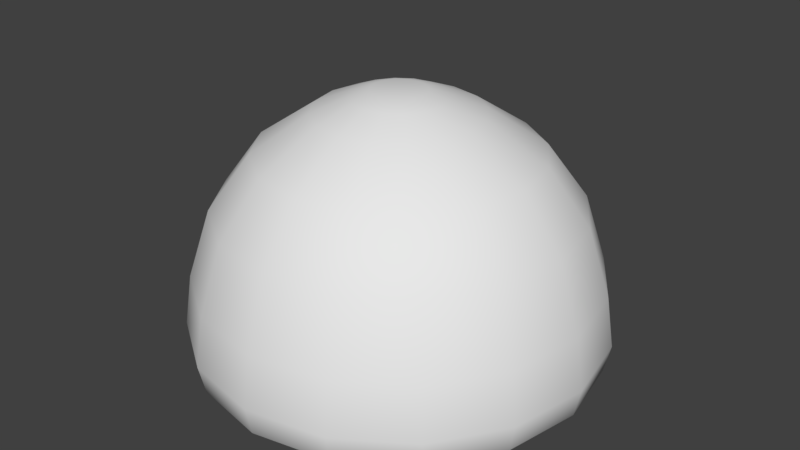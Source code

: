 # Source: slimeenemie.blend  (saved by Blender 2.79.0; exported with 4.5.12 LTS)
import bpy
from mathutils import Matrix  # noqa: F401  (used for matrix-valued properties, if any)

bpy.ops.wm.read_factory_settings(use_empty=True)
scene = bpy.context.scene
scene.name = 'Scene'

# ---- collections
col_collection_1 = bpy.data.collections.new('Collection 1'); scene.collection.children.link(col_collection_1)

# ---- world
world_world = bpy.data.worlds.new('World'); scene.world = world_world
world_world.color = (0.05088, 0.05088, 0.05088)
world_world.use_sun_shadow = False
world_world.sun_shadow_jitter_overblur = 0.0
world_world.cycles.sampling_method = 'MANUAL'

# ---- meshes
me_circle = bpy.data.meshes.new('Circle')
me_circle.from_pydata([(0.0, 1.0, 0.0), (-0.3827, 0.9239, 0.0), (-0.7071, 0.7071, 0.0), (-0.9239, 0.3827, 0.0), (-1.0, -4.371e-08, 0.0), (-0.9239, -0.3827, 0.0), (-0.7071, -0.7071, 0.0), (-0.3827, -0.9239, 0.0), (-1.51e-07, -1.0, 0.0), (0.3827, -0.9239, 0.0), (0.7071, -0.7071, 0.0), (0.9239, -0.3827, 0.0), (1.0, 1.192e-08, 0.0), (0.9239, 0.3827, 0.0), (0.7071, 0.7071, 0.0), (0.3827, 0.9239, 0.0), (3.951e-09, 1.109, 0.2106), (-0.4246, 1.025, 0.2106), (-0.7845, 0.7845, 0.2106), (-1.025, 0.4246, 0.2106), (-1.109, -4.978e-08, 0.2106), (-1.025, -0.4246, 0.2106), (-0.7845, -0.7845, 0.2106), (-0.4246, -1.025, 0.2106), (-1.636e-07, -1.109, 0.2106), (0.4246, -1.025, 0.2106), (0.7845, -0.7845, 0.2106), (1.025, -0.4246, 0.2106), (1.109, 1.195e-08, 0.2106), (1.025, 0.4246, 0.2106), (0.7845, 0.7845, 0.2106), (0.4246, 1.025, 0.2106), (-7.566e-10, 1.069, 0.4851), (-0.4091, 0.9875, 0.4851), (-0.7558, 0.7558, 0.4851), (-0.9875, 0.4091, 0.4851), (-1.069, -4.757e-08, 0.4851), (-0.9875, -0.4091, 0.4851), (-0.7558, -0.7558, 0.4851), (-0.4091, -0.9875, 0.4851), (-1.622e-07, -1.069, 0.4851), (0.4091, -0.9875, 0.4851), (0.7558, -0.7558, 0.4851), (0.9875, -0.4091, 0.4851), (1.069, 1.19e-08, 0.4851), (0.9875, 0.4091, 0.4851), (0.7558, 0.7558, 0.4851), (0.4091, 0.9875, 0.4851), (-8.459e-09, 0.9517, 0.8481), (-0.3642, 0.8792, 0.8481), (-0.6729, 0.6729, 0.8481), (-0.8792, 0.3642, 0.8481), (-0.9517, -4.169e-08, 0.8481), (-0.8792, -0.3642, 0.8481), (-0.6729, -0.6729, 0.8481), (-0.3642, -0.8792, 0.8481), (-1.522e-07, -0.9517, 0.8481), (0.3642, -0.8792, 0.8481), (0.6729, -0.6729, 0.8481), (0.8792, -0.3642, 0.8481), (0.9517, 1.126e-08, 0.8481), (0.8792, 0.3642, 0.8481), (0.6729, 0.6729, 0.8481), (0.3642, 0.8792, 0.8481), (-1.246e-08, 0.7357, 1.141), (-0.2815, 0.6797, 1.141), (-0.5202, 0.5202, 1.141), (-0.6797, 0.2815, 1.141), (-0.7357, -8.135e-08, 1.141), (-0.6797, -0.2815, 1.141), (-0.5202, -0.5202, 1.141), (-0.2815, -0.6797, 1.141), (-1.235e-07, -0.7357, 1.141), (0.2815, -0.6797, 1.141), (0.5202, -0.5202, 1.141), (0.6797, -0.2815, 1.141), (0.7357, -4.042e-08, 1.141), (0.6797, 0.2815, 1.141), (0.5202, 0.5202, 1.141), (0.2815, 0.6797, 1.141), (-0.006152, 0.4354, 1.341), (-0.1728, 0.4022, 1.341), (-0.314, 0.3078, 1.341), (-0.4084, 0.1666, 1.341), (-0.4415, -8.9e-08, 1.341), (-0.4084, -0.1666, 1.341), (-0.314, -0.3078, 1.341), (-0.1728, -0.4022, 1.341), (-0.006152, -0.4354, 1.341), (0.1605, -0.4022, 1.341), (0.3017, -0.3078, 1.341), (0.3961, -0.1666, 1.341), (0.4292, -6.477e-08, 1.341), (0.3961, 0.1666, 1.341), (0.3017, 0.3078, 1.341), (0.1605, 0.4022, 1.341), (-0.006152, 0.2494, 1.418), (-0.1016, 0.2304, 1.418), (-0.1825, 0.1763, 1.418), (-0.2365, 0.09542, 1.418), (-0.2555, -7.669e-08, 1.418), (-0.2365, -0.09542, 1.418), (-0.1825, -0.1763, 1.418), (-0.1016, -0.2304, 1.418), (-0.006152, -0.2494, 1.418), (0.08927, -0.2304, 1.418), (0.1702, -0.1763, 1.418), (0.2242, -0.09542, 1.418), (0.2432, -6.281e-08, 1.418), (0.2242, 0.09542, 1.418), (0.1702, 0.1763, 1.418), (0.08927, 0.2304, 1.418), (-0.006152, 0.1461, 1.45), (-0.06207, 0.135, 1.45), (-0.1095, 0.1033, 1.45), (-0.1411, 0.05591, 1.45), (-0.1523, -7.493e-08, 1.45), (-0.1411, -0.05591, 1.45), (-0.1095, -0.1033, 1.45), (-0.06207, -0.135, 1.45), (-0.006152, -0.1461, 1.45), (0.04976, -0.135, 1.45), (0.09716, -0.1033, 1.45), (0.1288, -0.05591, 1.45), (0.14, -6.68e-08, 1.45), (0.1288, 0.05591, 1.45), (0.09716, 0.1033, 1.45), (0.04976, 0.135, 1.45), (-0.006152, -7.59e-08, 1.45), (-2.712e-08, 0.2719, 0.0), (-0.104, 0.2512, 0.0), (-0.1922, 0.1922, 0.0), (-0.2512, 0.104, 0.0), (-0.2719, -3.747e-09, 0.0), (-0.2512, -0.104, 0.0), (-0.1922, -0.1922, 0.0), (-0.104, -0.2512, 0.0), (-6.818e-08, -0.2719, 0.0), (0.104, -0.2512, 0.0), (0.1922, -0.1922, 0.0), (0.2512, -0.104, 0.0), (0.2719, 1.138e-08, 0.0), (0.2512, 0.104, 0.0), (0.1922, 0.1922, 0.0), (0.104, 0.2512, 0.0), (-4.238e-08, 4.657e-09, 0.0), (-0.4116, 0.9938, 0.05801), (-0.7606, 0.7606, 0.05801), (0.4116, -0.9938, 0.05801), (0.7606, -0.7606, 0.05801), (-0.9938, 0.4116, 0.05801), (0.9938, -0.4116, 0.05801), (-1.076, -4.78e-08, 0.05801), (1.076, 1.204e-08, 0.05801), (-0.9938, -0.4116, 0.05801), (0.9938, 0.4116, 0.05801), (-0.7606, -0.7606, 0.05801), (0.7606, 0.7606, 0.05801), (-0.4116, -0.9938, 0.05801), (0.4116, 0.9938, 0.05801), (-1.589e-07, -1.076, 0.05801), (3.555e-09, 1.076, 0.05801)], [], [(147, 18, 17, 146), (149, 26, 25, 148), (150, 19, 18, 147), (151, 27, 26, 149), (152, 20, 19, 150), (153, 28, 27, 151), (154, 21, 20, 152), (155, 29, 28, 153), (156, 22, 21, 154), (157, 30, 29, 155), (158, 23, 22, 156), (159, 31, 30, 157), (160, 24, 23, 158), (146, 17, 16, 161), (161, 16, 31, 159), (148, 25, 24, 160), (24, 40, 39, 23), (17, 33, 32, 16), (16, 32, 47, 31), (25, 41, 40, 24), (18, 34, 33, 17), (26, 42, 41, 25), (19, 35, 34, 18), (27, 43, 42, 26), (20, 36, 35, 19), (28, 44, 43, 27), (21, 37, 36, 20), (29, 45, 44, 28), (22, 38, 37, 21), (30, 46, 45, 29), (23, 39, 38, 22), (31, 47, 46, 30), (45, 61, 60, 44), (38, 54, 53, 37), (46, 62, 61, 45), (39, 55, 54, 38), (47, 63, 62, 46), (40, 56, 55, 39), (33, 49, 48, 32), (32, 48, 63, 47), (41, 57, 56, 40), (34, 50, 49, 33), (42, 58, 57, 41), (35, 51, 50, 34), (43, 59, 58, 42), (36, 52, 51, 35), (44, 60, 59, 43), (37, 53, 52, 36), (59, 75, 74, 58), (52, 68, 67, 51), (60, 76, 75, 59), (53, 69, 68, 52), (61, 77, 76, 60), (54, 70, 69, 53), (62, 78, 77, 61), (55, 71, 70, 54), (63, 79, 78, 62), (56, 72, 71, 55), (49, 65, 64, 48), (48, 64, 79, 63), (57, 73, 72, 56), (50, 66, 65, 49), (58, 74, 73, 57), (51, 67, 66, 50), (65, 81, 80, 64), (64, 80, 95, 79), (73, 89, 88, 72), (66, 82, 81, 65), (74, 90, 89, 73), (67, 83, 82, 66), (75, 91, 90, 74), (68, 84, 83, 67), (76, 92, 91, 75), (69, 85, 84, 68), (77, 93, 92, 76), (70, 86, 85, 69), (78, 94, 93, 77), (71, 87, 86, 70), (79, 95, 94, 78), (72, 88, 87, 71), (86, 102, 101, 85), (94, 110, 109, 93), (87, 103, 102, 86), (95, 111, 110, 94), (88, 104, 103, 87), (81, 97, 96, 80), (80, 96, 111, 95), (89, 105, 104, 88), (82, 98, 97, 81), (90, 106, 105, 89), (83, 99, 98, 82), (91, 107, 106, 90), (84, 100, 99, 83), (92, 108, 107, 91), (85, 101, 100, 84), (93, 109, 108, 92), (107, 123, 122, 106), (100, 116, 115, 99), (108, 124, 123, 107), (101, 117, 116, 100), (109, 125, 124, 108), (102, 118, 117, 101), (110, 126, 125, 109), (103, 119, 118, 102), (111, 127, 126, 110), (104, 120, 119, 103), (97, 113, 112, 96), (96, 112, 127, 111), (105, 121, 120, 104), (98, 114, 113, 97), (106, 122, 121, 105), (99, 115, 114, 98), (127, 112, 128, 126), (122, 128, 120, 121), (116, 128, 114, 115), (124, 128, 122, 123), (118, 128, 116, 117), (126, 128, 124, 125), (120, 128, 118, 119), (114, 128, 112, 113), (2, 1, 130, 131), (10, 9, 138, 139), (3, 2, 131, 132), (11, 10, 139, 140), (4, 3, 132, 133), (12, 11, 140, 141), (5, 4, 133, 134), (13, 12, 141, 142), (6, 5, 134, 135), (14, 13, 142, 143), (7, 6, 135, 136), (15, 14, 143, 144), (8, 7, 136, 137), (1, 0, 129, 130), (0, 15, 144, 129), (9, 8, 137, 138), (134, 133, 145, 135), (137, 136, 135, 145), (129, 144, 143, 145), (131, 130, 129, 145), (139, 138, 137, 145), (133, 132, 131, 145), (141, 140, 139, 145), (143, 142, 141, 145), (9, 148, 160, 8), (0, 161, 159, 15), (1, 146, 161, 0), (8, 160, 158, 7), (15, 159, 157, 14), (7, 158, 156, 6), (14, 157, 155, 13), (6, 156, 154, 5), (13, 155, 153, 12), (5, 154, 152, 4), (12, 153, 151, 11), (4, 152, 150, 3), (11, 151, 149, 10), (3, 150, 147, 2), (10, 149, 148, 9), (2, 147, 146, 1)])
me_circle.polygons.foreach_set('use_smooth', [True] * 160)
me_circle.use_remesh_preserve_volume = False
me_circle.use_remesh_preserve_attributes = False
me_circle.use_mirror_vertex_groups = False
me_circle.update()
arm_armature = bpy.data.armatures.new('Armature')  # bones are not reproduced

# ---- objects
ob_armature = bpy.data.objects.new('Armature', arm_armature)
ob_circle = bpy.data.objects.new('Circle', me_circle)

# ---- transforms, parenting, visibility, modifiers, constraints
ob_armature.location = (0.0, 0.0, 0.0)
ob_armature.lineart.crease_threshold = 0.0
ob_circle.parent = ob_armature
ob_circle.location = (0.0, 0.0, 0.0)
ob_circle.lineart.crease_threshold = 0.0
_vg = ob_circle.vertex_groups.new(name='Bone')
for _i, _w in zip([0, 1, 2, 3, 4, 5, 6, 7, 8, 9, 10, 11, 12, 13, 14, 15, 16, 17, 18, 19, 20, 21, 22, 23, 24, 25, 26, 27, 28, 29, 30, 31, 32, 33, 34, 35, 36, 37, 38, 39, 40, 41, 42, 43, 44, 45, 46, 47, 48, 49, 50, 51, 52, 53, 54, 55, 56, 57, 58, 59, 60, 61, 62, 63, 64, 65, 66, 67, 68, 69, 70, 71, 72, 73, 74, 75, 76, 77, 78, 79, 80, 81, 82, 83, 84, 85, 86, 87, 88, 89, 90, 91, 92, 93, 94, 95, 96, 97, 98, 99, 100, 101, 102, 103, 104, 105, 106, 107, 108, 109, 110, 111, 112, 113, 114, 115, 116, 117, 118, 119, 120, 121, 122, 123, 124, 125, 126, 127, 129, 130, 131, 132, 133, 134, 135, 136, 137, 138, 139, 140, 141, 142, 143, 144, 145, 146, 147, 148, 149, 150, 151, 152, 153, 154, 155, 156, 157, 158, 159, 160, 161], [1.0, 1.0, 1.0, 1.0, 1.0, 1.0, 1.0, 1.0, 1.0, 1.0, 1.0, 1.0, 1.0, 1.0, 1.0, 1.0, 0.7584, 0.7583, 0.7583, 0.7583, 0.7583, 0.7583, 0.7583, 0.7583, 0.7583, 0.7583, 0.7584, 0.7584, 0.7584, 0.7584, 0.7584, 0.7584, 0.7586, 0.7585, 0.7585, 0.7585, 0.7585, 0.7585, 0.7585, 0.7585, 0.7585, 0.7586, 0.7586, 0.7586, 0.7586, 0.7586, 0.7586, 0.7586, 0.6514, 0.6513, 0.6513, 0.6512, 0.6512, 0.6512, 0.6512, 0.6513, 0.6513, 0.6514, 0.6515, 0.6515, 0.6516, 0.6516, 0.6515, 0.6515, 0.3237, 0.3235, 0.3234, 0.3233, 0.3232, 0.3232, 0.3232, 0.3234, 0.3235, 0.3237, 0.3239, 0.324, 0.324, 0.324, 0.324, 0.3239, 0.1301, 0.131, 0.1316, 0.1321, 0.1323, 0.1322, 0.1317, 0.1311, 0.1303, 0.1295, 0.1288, 0.1283, 0.1281, 0.1282, 0.1287, 0.1293, 0.059, 0.05987, 0.06036, 0.06088, 0.0609, 0.0609, 0.0604, 0.05995, 0.05914, 0.05857, 0.05784, 0.05755, 0.05727, 0.05751, 0.05772, 0.05827, 0.01251, 0.01635, 0.01445, 0.01784, 0.01528, 0.01786, 0.01448, 0.01636, 0.01246, 0.01417, 0.01038, 0.01258, 0.009494, 0.0126, 0.01046, 0.01146, 1.0, 1.0, 1.0, 1.0, 1.0, 1.0, 1.0, 1.0, 1.0, 1.0, 1.0, 1.0, 1.0, 1.0, 1.0, 1.0, 1.0, 1.0, 1.0, 1.0, 1.0, 1.0, 1.0, 1.0, 1.0, 1.0, 1.0, 1.0, 1.0, 1.0, 1.0, 1.0, 1.0]): _vg.add([_i], _w, 'REPLACE')
_vg = ob_circle.vertex_groups.new(name='Bone.001')
for _i, _w in zip([16, 17, 18, 19, 20, 21, 22, 23, 24, 25, 26, 27, 28, 29, 30, 31, 32, 33, 34, 35, 36, 37, 38, 39, 40, 41, 42, 43, 44, 45, 46, 47, 48, 49, 50, 51, 52, 53, 54, 55, 56, 57, 58, 59, 60, 61, 62, 63, 64, 65, 66, 67, 68, 69, 70, 71, 72, 73, 74, 75, 76, 77, 78, 79, 80, 81, 82, 83, 84, 85, 86, 87, 88, 89, 90, 91, 92, 93, 94, 95, 96, 97, 98, 99, 100, 101, 102, 103, 104, 105, 106, 107, 108, 109, 110, 111, 112, 113, 114, 115, 116, 117, 118, 119, 120, 121, 122, 123, 124, 125, 126, 127, 128], [0.04867, 0.04867, 0.04867, 0.04867, 0.04867, 0.04867, 0.04867, 0.04867, 0.04867, 0.04867, 0.04867, 0.04867, 0.04867, 0.04867, 0.04867, 0.04867, 0.09735, 0.09735, 0.09735, 0.09735, 0.09735, 0.09735, 0.09735, 0.09735, 0.09735, 0.09735, 0.09735, 0.09735, 0.09735, 0.09735, 0.09735, 0.09735, 0.3486, 0.3487, 0.3487, 0.3488, 0.3488, 0.3488, 0.3488, 0.3487, 0.3487, 0.3486, 0.3485, 0.3485, 0.3484, 0.3484, 0.3485, 0.3485, 0.6763, 0.6765, 0.6766, 0.6767, 0.6768, 0.6768, 0.6768, 0.6766, 0.6765, 0.6763, 0.6761, 0.676, 0.676, 0.676, 0.676, 0.6761, 0.8699, 0.869, 0.8684, 0.8679, 0.8677, 0.8678, 0.8683, 0.8689, 0.8697, 0.8705, 0.8712, 0.8717, 0.8719, 0.8718, 0.8713, 0.8707, 0.941, 0.9401, 0.9396, 0.9391, 0.9391, 0.9391, 0.9396, 0.94, 0.9409, 0.9414, 0.9422, 0.9424, 0.9427, 0.9425, 0.9423, 0.9417, 0.9687, 0.9668, 0.9678, 0.9661, 0.9674, 0.9661, 0.9678, 0.9668, 0.9688, 0.9679, 0.9698, 0.9687, 0.9703, 0.9687, 0.9698, 0.9693, 0.9998]): _vg.add([_i], _w, 'REPLACE')
_m = ob_circle.modifiers.new('Armature', 'ARMATURE')
_m.object = ob_armature

# ---- collection membership
col_collection_1.objects.link(ob_armature)
col_collection_1.objects.link(ob_circle)

# ---- scene / render settings (as saved in the file)
scene.frame_start = 1; scene.frame_end = 250; scene.frame_set(1)
scene.render.engine = 'BLENDER_EEVEE_NEXT'
scene.render.resolution_percentage = 50
scene.render.dither_intensity = 0.0
scene.cycles.use_denoising = False
scene.cycles.samples = 128
scene.cycles.sampling_pattern = 'TABULATED_SOBOL'
scene.cycles.use_adaptive_sampling = False
scene.cycles.use_light_tree = False
scene.cycles.blur_glossy = 0.0
scene.cycles.sample_clamp_indirect = 0.0
scene.view_settings.view_transform = 'Standard'
bpy.context.view_layer.update()

# ---- added for rendering (the .blend has no active camera and no usable light): camera, sun
cam_auto = bpy.data.cameras.new('AutoCamera')
cam_auto.lens = 50.0
cam_auto.sensor_width = 36.0
cam_auto.clip_end = 1000.0
ob_auto_camera = bpy.data.objects.new('AutoCamera', cam_auto)
scene.collection.objects.link(ob_auto_camera)
ob_auto_camera.location = (3.1984, -3.83808, 3.2837)
ob_auto_camera.rotation_euler = (1.09748, -7.21219e-08, 0.694738)
scene.camera = ob_auto_camera
light_auto_sun = bpy.data.lights.new('AutoSun', 'SUN')
light_auto_sun.energy = 3.0
light_auto_sun.angle = 0.0523599
ob_auto_sun = bpy.data.objects.new('AutoSun', light_auto_sun)
scene.collection.objects.link(ob_auto_sun)
ob_auto_sun.rotation_euler = (0.872665, 0.174533, 0.523599)
bpy.context.view_layer.update()
